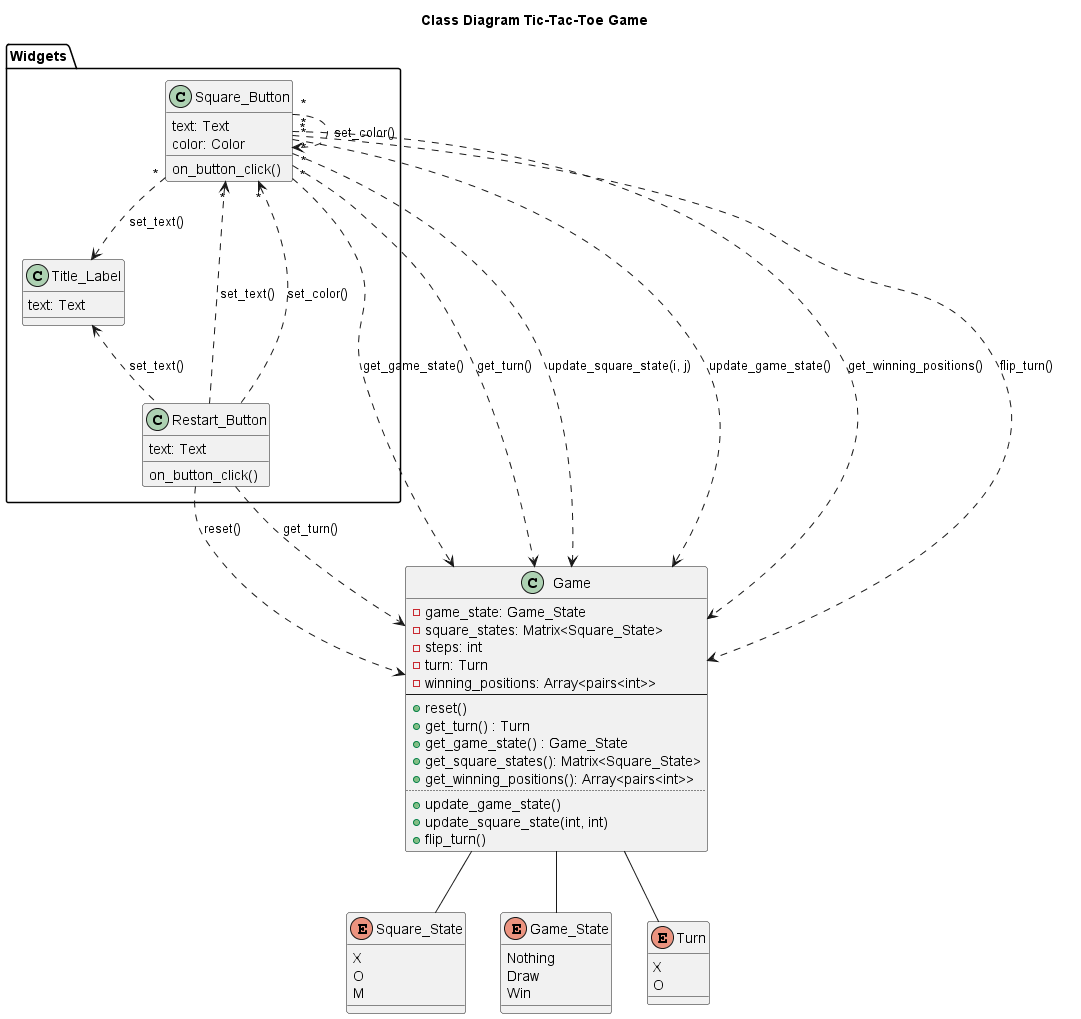

The diagram above was rendered by PlantUML. Its source (embedded in the PNG):
@startuml Class Diagram Tic-Tac-Toe
title Class Diagram Tic-Tac-Toe Game
package Widgets {
    class Title_Label {
        text: Text
    }
    class Square_Button {
        text: Text
        color: Color
        on_button_click()
    }
    class Restart_Button {
        text: Text
        on_button_click()
    }

    ' Title_Label -down[hidden]- Square_Button
    ' Square_Button -down[hidden]- Restart_Button 
}




enum Square_State {
    X 
    O 
    M 
}
enum Game_State {
    Nothing 
    Draw 
    Win 
}
class Game {
    -game_state: Game_State
    -square_states: Matrix<Square_State>
    -steps: int
    -turn: Turn
    -winning_positions: Array<pairs<int>>
    --
    +reset()
    +get_turn() : Turn
    +get_game_state() : Game_State
    +get_square_states(): Matrix<Square_State>
    +get_winning_positions(): Array<pairs<int>>
    ..
    +update_game_state()
    +update_square_state(int, int)
    +flip_turn()
}
Game -- Square_State
Game -- Game_State

enum Turn {
    X
    O
}
Game -- Turn


Restart_Button ..> Game : reset()
Restart_Button ..> Game : get_turn()

Square_Button "*"..> Game : get_game_state()
Square_Button "*"..> Game : get_turn()
Square_Button "*"..> Game : update_square_state(i, j)
Square_Button "*"..> Game : update_game_state()
Square_Button "*"..> Title_Label : set_text()
Square_Button "*"..> Game : get_winning_positions()
Square_Button "*"..> Square_Button : set_color()
Square_Button "*"..> Game : flip_turn()
Square_Button "*"<.. Restart_Button : set_text()
Square_Button "*"<.. Restart_Button : set_color()

Title_Label <.. Restart_Button : set_text()

' Widgets -right[hidden]- Game
' Widgets -left[hidden]- Steps

@enduml